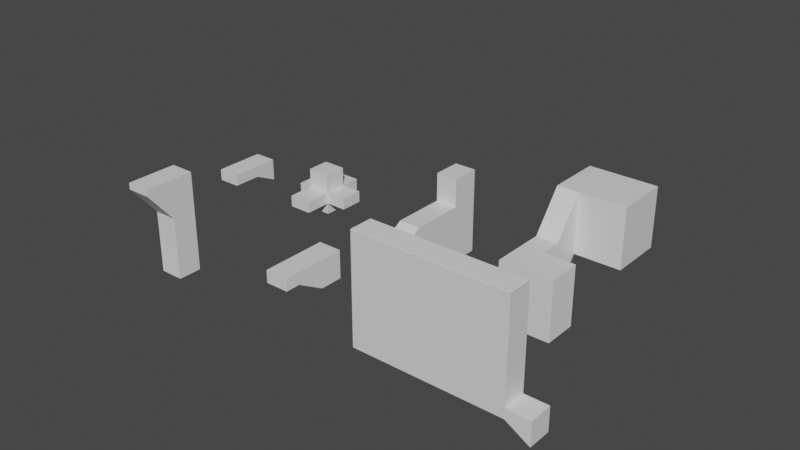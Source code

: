 # Source: 03_Extrude.blend  (saved by Blender 4.4.30; exported with 4.5.12 LTS)
import bpy
from mathutils import Matrix  # noqa: F401  (used for matrix-valued properties, if any)

bpy.ops.wm.read_factory_settings(use_empty=True)
scene = bpy.context.scene
scene.name = 'Scene'

# ---- collections
col_collection = bpy.data.collections.new('Collection'); scene.collection.children.link(col_collection)
col_collection_2 = bpy.data.collections.new('Collection 2'); scene.collection.children.link(col_collection_2)

# ---- materials (node trees are filled in below, after node groups)
mat_material = bpy.data.materials.new('Material')
mat_material.alpha_threshold = 0.0
mat_material.use_transparent_shadow = False
mat_material.roughness = 0.5
mat_material.line_color = (0.0, 0.0, 0.0, 1.0)

# ---- material node trees
mat_material.use_nodes = True; mat_material.node_tree.nodes.clear()
_N = mat_material.node_tree.nodes; _L = mat_material.node_tree.links
n0 = _N.new('ShaderNodeOutputMaterial'); n0.name = 'Material Output'; n0.location = (300, 300)
n1 = _N.new('ShaderNodeBsdfPrincipled'); n1.name = 'Principled BSDF'; n1.location = (10, 300)
n1.distribution = 'GGX'
n1.subsurface_method = 'BURLEY'
n1.inputs[3].default_value = 1.45
_L.new(n1.outputs[0], n0.inputs[0])
n0.is_active_output = True

# ---- world
world_world = bpy.data.worlds.new('World'); scene.world = world_world
world_world.color = (0.05088, 0.05088, 0.05088)
world_world.use_sun_shadow = False
world_world.sun_shadow_jitter_overblur = 0.0

# ---- meshes
me_cube = bpy.data.meshes.new('Cube')
me_cube.from_pydata([(1.0, 1.0, 1.0), (1.0, -1.0, 1.0), (-1.0, 1.0, 1.0), (-1.0, -1.0, 1.0), (1.0, 3.867, 1.0), (-1.0, 3.867, 1.0), (1.0, 3.867, 3.581), (-1.0, 3.867, 3.581), (1.0, 6.446, 3.581), (-1.0, 6.446, 3.581), (1.0, 6.446, -4.214), (-1.0, 6.446, -4.214), (1.0, 3.848, -4.214), (-1.0, 3.848, -4.214), (1.0, -2.69, -4.214), (-1.0, -2.69, -4.214), (1.0, -2.69, -1.192e-05), (-1.0, -2.69, -1.192e-05), (1.0, 0.5792, -4.214), (-1.0, 0.5792, -4.214), (9.334, 1.492, 1.221), (11.33, 1.492, 1.221), (9.334, 3.492, 1.221), (11.33, 3.492, 1.221), (9.334, 6.169, 4.706), (11.33, 6.169, 4.706), (9.334, 11.13, 4.706), (11.33, 11.13, 4.706), (15.59, 6.169, 4.706), (15.59, 11.13, 4.706), (9.334, 1.492, -4.299), (11.33, 1.492, -4.299), (9.334, 3.492, -4.299), (11.33, 3.492, -4.299), (9.334, 6.169, -0.8138), (11.33, 6.169, -0.8138), (9.334, 11.13, -0.8138), (11.33, 11.13, -0.8138), (15.59, 6.169, -0.8138), (15.59, 11.13, -0.8138), (9.334, -1.626, 1.221), (11.33, -1.626, 1.221), (9.334, -1.626, -4.299), (11.33, -1.626, -4.299), (14.21, 1.492, 1.221), (14.21, 1.492, -4.299), (14.21, -1.626, 1.221), (14.21, -1.626, -4.299), (-1.259, -12.21, 0.2433), (0.7414, -12.21, 0.2433), (-1.259, -10.21, 0.2433), (0.7414, -10.21, 0.2433), (-1.259, -12.21, 2.672), (0.7414, -12.21, 2.672), (-1.259, -10.21, 2.672), (0.7414, -10.21, 2.672), (-1.259, -14.58, 1.607), (0.7414, -14.58, 1.607), (-1.259, -14.58, 2.672), (0.7414, -14.58, 2.672), (-1.259, -15.85, 1.607), (0.7414, -15.85, 1.607), (-1.259, -15.85, 2.672), (0.7414, -15.85, 2.672), (-10.84, -1.356, -0.7567), (-10.84, -1.356, 1.243), (-10.84, 0.6442, -0.7567), (-10.84, 0.6442, 1.243), (-8.845, -1.356, -0.7567), (-8.845, -1.356, 1.243), (-8.845, 0.6442, -0.7567), (-8.845, 0.6442, 1.243), (-10.84, -1.356, 0.2433), (-10.84, 0.6442, 0.2433), (-8.845, 0.6442, 0.2433), (-8.845, -1.356, 0.2433), (-10.84, -3.723, 1.243), (-8.845, -3.723, 1.243), (-10.84, -3.723, 0.2433), (-8.845, -3.723, 0.2433), (-10.84, -1.356, 2.927), (-10.84, 0.6442, 2.927), (-8.845, -1.356, 2.927), (-8.845, 0.6442, 2.927), (-10.84, 2.383, 1.243), (-8.845, 2.383, 1.243), (-10.84, 2.383, 0.2433), (-8.845, 2.383, 0.2433), (-12.05, -1.356, 1.243), (-12.05, 0.6442, 1.243), (-12.05, -1.356, 0.2433), (-12.05, 0.6442, 0.2433), (-6.992, -1.356, 1.243), (-6.992, 0.6442, 1.243), (-6.992, 0.6442, 0.2433), (-6.992, -1.356, 0.2433), (-19.56, -1.356, 0.2245), (-19.56, -1.356, 1.243), (-19.56, 0.6442, -0.7567), (-19.56, 0.6442, 1.243), (-17.56, -1.356, 0.2245), (-17.56, -1.356, 1.243), (-17.56, 0.6442, -0.7567), (-17.56, 0.6442, 1.243), (-19.56, -3.897, 0.2245), (-19.56, -3.897, 1.243), (-17.56, -3.897, 0.2245), (-17.56, -3.897, 1.243), (20.52, -16.84, 0.4162), (20.52, -16.84, 1.243), (20.52, -14.84, 0.4162), (20.52, -14.84, 1.243), (22.52, -16.84, -0.7567), (22.52, -16.84, 1.243), (22.52, -14.84, -0.7567), (22.52, -14.84, 1.243), (7.998, -16.84, 0.4162), (7.998, -16.84, 1.243), (7.998, -14.84, 0.4162), (7.998, -14.84, 1.243), (20.52, -16.84, 9.451), (20.52, -14.84, 9.451), (7.998, -16.84, 9.451), (7.998, -14.84, 9.451), (-11.94, -16.97, -0.7567), (-11.94, -16.97, 1.243), (-11.94, -14.97, -0.7567), (-11.94, -14.97, 1.243), (-9.939, -16.97, -0.7567), (-9.939, -16.97, 1.243), (-9.939, -14.97, -0.7567), (-9.939, -14.97, 1.243), (-11.94, -16.97, 7.652), (-11.94, -14.97, 7.652), (-9.939, -16.97, 7.652), (-9.939, -14.97, 7.652), (-9.939, -14.97, 4.448), (-9.939, -16.97, 4.448), (-11.94, -16.97, 4.448), (-11.94, -14.97, 4.448), (-11.94, -19.18, 7.652), (-9.939, -19.18, 7.652), (-9.939, -19.18, 7.111), (-11.94, -19.18, 7.111)], [], [(0, 2, 3, 1), (2, 0, 4, 5), (5, 4, 6, 7), (7, 6, 8, 9), (9, 8, 10, 11), (11, 10, 12, 13), (19, 18, 14, 15), (15, 14, 16, 17), (1, 3, 17, 16), (13, 12, 18, 19), (0, 18, 12, 4), (6, 4, 8), (10, 8, 4, 12), (1, 18, 0), (14, 18, 1, 16), (7, 9, 11, 5), (5, 11, 13, 2), (2, 13, 19, 3), (15, 17, 3, 19), (20, 22, 23, 21), (22, 24, 25, 23), (24, 26, 27, 25), (27, 29, 28, 25), (30, 31, 33, 32), (32, 33, 35, 34), (34, 35, 37, 36), (37, 35, 38, 39), (25, 28, 38, 35), (30, 20, 40, 42), (23, 25, 35, 33), (29, 27, 37, 39), (21, 23, 33, 31), (26, 24, 34, 36), (24, 22, 32, 34), (28, 29, 39, 38), (22, 20, 30, 32), (27, 26, 36, 37), (40, 41, 43, 42), (31, 30, 42, 43), (20, 21, 41, 40), (31, 43, 47, 45), (44, 45, 47, 46), (43, 41, 46, 47), (41, 21, 44, 46), (21, 31, 45, 44), (48, 50, 51, 49), (52, 53, 55, 54), (51, 50, 54, 55), (53, 52, 58, 59), (49, 51, 55, 53), (50, 48, 52, 54), (57, 59, 63, 61), (48, 49, 57, 56), (49, 53, 59, 57), (52, 48, 56, 58), (60, 61, 63, 62), (56, 57, 61, 60), (58, 56, 60, 62), (59, 58, 62, 63), (72, 65, 88, 90), (73, 67, 84, 86), (71, 69, 92, 93), (65, 72, 78, 76), (66, 70, 68, 64), (69, 71, 83, 82), (68, 75, 72, 64), (70, 74, 75, 68), (66, 73, 74, 70), (64, 72, 73, 66), (79, 77, 76, 78), (75, 69, 77, 79), (69, 65, 76, 77), (72, 75, 79, 78), (83, 81, 80, 82), (67, 65, 80, 81), (65, 69, 82, 80), (71, 67, 81, 83), (86, 84, 85, 87), (74, 73, 86, 87), (67, 71, 85, 84), (71, 74, 87, 85), (90, 88, 89, 91), (73, 72, 90, 91), (65, 67, 89, 88), (67, 73, 91, 89), (94, 93, 92, 95), (75, 74, 94, 95), (69, 75, 95, 92), (74, 71, 93, 94), (96, 97, 99, 98), (98, 99, 103, 102), (102, 103, 101, 100), (97, 96, 104, 105), (98, 102, 100, 96), (103, 99, 97, 101), (106, 107, 105, 104), (96, 100, 106, 104), (101, 97, 105, 107), (100, 101, 107, 106), (111, 110, 118, 119), (110, 111, 115, 114), (114, 115, 113, 112), (112, 113, 109, 108), (110, 114, 112, 108), (115, 111, 109, 113), (116, 117, 119, 118), (108, 109, 117, 116), (117, 109, 120, 122), (110, 108, 116, 118), (120, 121, 123, 122), (119, 117, 122, 123), (111, 119, 123, 121), (109, 111, 121, 120), (124, 125, 127, 126), (126, 127, 131, 130), (130, 131, 129, 128), (128, 129, 125, 124), (126, 130, 128, 124), (137, 136, 135, 134), (135, 133, 132, 134), (139, 138, 132, 133), (137, 134, 141, 142), (136, 139, 133, 135), (131, 127, 139, 136), (125, 129, 137, 138), (127, 125, 138, 139), (129, 131, 136, 137), (143, 142, 141, 140), (134, 132, 140, 141), (132, 138, 143, 140), (138, 137, 142, 143)])
_uv = me_cube.uv_layers.new(name='UVMap')
_uv.uv.foreach_set('vector', [0.375, 0.0, 0.625, 0.0, 0.625, 0.25, 0.375, 0.25, 0.625, 0.0, 0.375, 0.0, 0.375, 0.0, 0.625, 0.0, 0.625, 0.0, 0.375, 0.0, 0.375, 0.0, 0.625, 0.0, 0.625, 0.0, 0.375, 0.0, 0.375, 0.0, 0.625, 0.0, 0.625, 0.0, 0.375, 0.0, 0.375, 0.0, 0.625, 0.0, 0.625, 0.0, 0.375, 0.0, 0.375, 0.0, 0.625, 0.0, 0.625, 0.0, 0.375, 0.0, 0.375, 0.0, 0.625, 0.0, 0.625, 0.0, 0.375, 0.0, 0.375, 0.0, 0.625, 0.0, 0.375, 0.25, 0.625, 0.25, 0.625, 0.0, 0.375, 0.0, 0.625, 0.0, 0.375, 0.0, 0.375, 0.0, 0.625, 0.0, 0.375, 0.0, 0.375, 0.0, 0.375, 0.0, 0.375, 0.0, 0.375, 0.0, 0.375, 0.0, 0.375, 0.0, 0.375, 0.0, 0.375, 0.0, 0.375, 0.0, 0.375, 0.0, 0.375, 0.25, 0.375, 0.0, 0.375, 0.0, 0.375, 0.0, 0.375, 0.0, 0.375, 0.25, 0.375, 0.0, 0.625, 0.0, 0.625, 0.0, 0.625, 0.0, 0.625, 0.0, 0.625, 0.0, 0.625, 0.0, 0.625, 0.0, 0.625, 0.0, 0.625, 0.0, 0.625, 0.0, 0.625, 0.0, 0.625, 0.25, 0.625, 0.0, 0.625, 0.0, 0.625, 0.25, 0.625, 0.0, 0.0, 0.0, 0.0, 1.0, 1.0, 1.0, 1.0, 0.0, 0.0, 1.0, 0.0, 1.0, 1.0, 1.0, 1.0, 1.0, 0.0, 1.0, 0.0, 1.0, 1.0, 1.0, 1.0, 1.0, 1.0, 1.0, 1.0, 1.0, 1.0, 1.0, 1.0, 1.0, 0.0, 0.0, 1.0, 0.0, 1.0, 1.0, 0.0, 1.0, 0.0, 1.0, 1.0, 1.0, 1.0, 1.0, 0.0, 1.0, 0.0, 1.0, 1.0, 1.0, 1.0, 1.0, 0.0, 1.0, 1.0, 1.0, 1.0, 1.0, 1.0, 1.0, 1.0, 1.0, 1.0, 1.0, 1.0, 1.0, 1.0, 1.0, 1.0, 1.0, 0.0, 0.0, 0.0, 0.0, 0.0, 0.0, 0.0, 0.0, 1.0, 1.0, 1.0, 1.0, 1.0, 1.0, 1.0, 1.0, 1.0, 1.0, 1.0, 1.0, 1.0, 1.0, 1.0, 1.0, 1.0, 0.0, 1.0, 1.0, 1.0, 1.0, 1.0, 0.0, 0.0, 1.0, 0.0, 1.0, 0.0, 1.0, 0.0, 1.0, 0.0, 1.0, 0.0, 1.0, 0.0, 1.0, 0.0, 1.0, 1.0, 1.0, 1.0, 1.0, 1.0, 1.0, 1.0, 1.0, 0.0, 1.0, 0.0, 0.0, 0.0, 0.0, 0.0, 1.0, 1.0, 1.0, 0.0, 1.0, 0.0, 1.0, 1.0, 1.0, 0.0, 0.0, 1.0, 0.0, 1.0, 0.0, 0.0, 0.0, 1.0, 0.0, 0.0, 0.0, 0.0, 0.0, 1.0, 0.0, 0.0, 0.0, 1.0, 0.0, 1.0, 0.0, 0.0, 0.0, 1.0, 0.0, 1.0, 0.0, 1.0, 0.0, 1.0, 0.0, 1.0, 0.0, 1.0, 0.0, 1.0, 0.0, 1.0, 0.0, 1.0, 0.0, 1.0, 0.0, 1.0, 0.0, 1.0, 0.0, 1.0, 0.0, 1.0, 0.0, 1.0, 0.0, 1.0, 0.0, 1.0, 0.0, 1.0, 0.0, 1.0, 0.0, 1.0, 0.0, 0.0, 0.0, 0.0, 1.0, 1.0, 1.0, 1.0, 0.0, 0.0, 0.0, 1.0, 0.0, 1.0, 1.0, 0.0, 1.0, 1.0, 1.0, 0.0, 1.0, 0.0, 1.0, 1.0, 1.0, 1.0, 0.0, 0.0, 0.0, 0.0, 0.0, 1.0, 0.0, 1.0, 0.0, 1.0, 1.0, 1.0, 1.0, 1.0, 0.0, 0.0, 1.0, 0.0, 0.0, 0.0, 0.0, 0.0, 1.0, 1.0, 0.0, 1.0, 0.0, 1.0, 0.0, 1.0, 0.0, 0.0, 0.0, 1.0, 0.0, 1.0, 0.0, 0.0, 0.0, 1.0, 0.0, 1.0, 0.0, 1.0, 0.0, 1.0, 0.0, 0.0, 0.0, 0.0, 0.0, 0.0, 0.0, 0.0, 0.0, 0.0, 0.0, 1.0, 0.0, 1.0, 0.0, 0.0, 0.0, 0.0, 0.0, 1.0, 0.0, 1.0, 0.0, 0.0, 0.0, 0.0, 0.0, 0.0, 0.0, 0.0, 0.0, 0.0, 0.0, 1.0, 0.0, 0.0, 0.0, 0.0, 0.0, 1.0, 0.0, 0.5, 0.0, 0.625, 0.0, 0.625, 0.0, 0.5, 0.0, 0.5, 0.25, 0.625, 0.25, 0.625, 0.25, 0.5, 0.25, 0.625, 0.5, 0.625, 0.75, 0.625, 0.75, 0.625, 0.5, 0.625, 0.0, 0.5, 0.0, 0.5, 0.0, 0.625, 0.0, 0.125, 0.5, 0.375, 0.5, 0.375, 0.75, 0.125, 0.75, 0.625, 0.75, 0.625, 0.5, 0.625, 0.5, 0.625, 0.75, 0.375, 0.75, 0.5, 0.75, 0.5, 1.0, 0.375, 1.0, 0.375, 0.5, 0.5, 0.5, 0.5, 0.75, 0.375, 0.75, 0.375, 0.25, 0.5, 0.25, 0.5, 0.5, 0.375, 0.5, 0.375, 0.0, 0.5, 0.0, 0.5, 0.25, 0.375, 0.25, 0.5, 0.75, 0.625, 0.75, 0.625, 1.0, 0.5, 1.0, 0.5, 0.75, 0.625, 0.75, 0.625, 0.75, 0.5, 0.75, 0.625, 0.75, 0.875, 0.75, 0.875, 0.75, 0.625, 0.75, 0.5, 1.0, 0.5, 0.75, 0.5, 0.75, 0.5, 1.0, 0.625, 0.5, 0.875, 0.5, 0.875, 0.75, 0.625, 0.75, 0.625, 0.25, 0.625, 0.0, 0.625, 0.0, 0.625, 0.25, 0.875, 0.75, 0.625, 0.75, 0.625, 0.75, 0.875, 0.75, 0.625, 0.5, 0.625, 0.25, 0.625, 0.25, 0.625, 0.5, 0.5, 0.25, 0.625, 0.25, 0.625, 0.5, 0.5, 0.5, 0.5, 0.5, 0.5, 0.25, 0.5, 0.25, 0.5, 0.5, 0.625, 0.25, 0.625, 0.5, 0.625, 0.5, 0.625, 0.25, 0.625, 0.5, 0.5, 0.5, 0.5, 0.5, 0.625, 0.5, 0.5, 0.0, 0.625, 0.0, 0.625, 0.25, 0.5, 0.25, 0.5, 0.25, 0.5, 0.0, 0.5, 0.0, 0.5, 0.25, 0.625, 0.0, 0.625, 0.25, 0.625, 0.25, 0.625, 0.0, 0.625, 0.25, 0.5, 0.25, 0.5, 0.25, 0.625, 0.25, 0.5, 0.5, 0.625, 0.5, 0.625, 0.75, 0.5, 0.75, 0.5, 0.75, 0.5, 0.5, 0.5, 0.5, 0.5, 0.75, 0.625, 0.75, 0.5, 0.75, 0.5, 0.75, 0.625, 0.75, 0.5, 0.5, 0.625, 0.5, 0.625, 0.5, 0.5, 0.5, 0.375, 0.0, 0.625, 0.0, 0.625, 0.25, 0.375, 0.25, 0.375, 0.25, 0.625, 0.25, 0.625, 0.5, 0.375, 0.5, 0.375, 0.5, 0.625, 0.5, 0.625, 0.75, 0.375, 0.75, 0.625, 0.0, 0.375, 0.0, 0.375, 0.0, 0.625, 0.0, 0.125, 0.5, 0.375, 0.5, 0.375, 0.75, 0.125, 0.75, 0.625, 0.5, 0.875, 0.5, 0.875, 0.75, 0.625, 0.75, 0.375, 0.75, 0.625, 0.75, 0.625, 1.0, 0.375, 1.0, 0.125, 0.75, 0.375, 0.75, 0.375, 0.75, 0.125, 0.75, 0.625, 0.75, 0.875, 0.75, 0.875, 0.75, 0.625, 0.75, 0.375, 0.75, 0.625, 0.75, 0.625, 0.75, 0.375, 0.75, 0.625, 0.25, 0.375, 0.25, 0.375, 0.25, 0.625, 0.25, 0.375, 0.25, 0.625, 0.25, 0.625, 0.5, 0.375, 0.5, 0.375, 0.5, 0.625, 0.5, 0.625, 0.75, 0.375, 0.75, 0.375, 0.75, 0.625, 0.75, 0.625, 1.0, 0.375, 1.0, 0.125, 0.5, 0.375, 0.5, 0.375, 0.75, 0.125, 0.75, 0.625, 0.5, 0.875, 0.5, 0.875, 0.75, 0.625, 0.75, 0.375, 0.0, 0.625, 0.0, 0.625, 0.25, 0.375, 0.25, 0.375, 1.0, 0.625, 1.0, 0.625, 1.0, 0.375, 1.0, 0.625, 1.0, 0.625, 1.0, 0.625, 1.0, 0.625, 1.0, 0.125, 0.5, 0.125, 0.75, 0.125, 0.75, 0.125, 0.5, 0.875, 0.75, 0.875, 0.5, 0.875, 0.5, 0.875, 0.75, 0.625, 0.25, 0.625, 0.0, 0.625, 0.0, 0.625, 0.25, 0.625, 0.25, 0.625, 0.25, 0.625, 0.25, 0.625, 0.25, 0.875, 0.75, 0.875, 0.5, 0.875, 0.5, 0.875, 0.75, 0.375, 0.0, 0.625, 0.0, 0.625, 0.25, 0.375, 0.25, 0.375, 0.25, 0.625, 0.25, 0.625, 0.5, 0.375, 0.5, 0.375, 0.5, 0.625, 0.5, 0.625, 0.75, 0.375, 0.75, 0.375, 0.75, 0.625, 0.75, 0.625, 1.0, 0.375, 1.0, 0.125, 0.5, 0.375, 0.5, 0.375, 0.75, 0.125, 0.75, 0.625, 0.75, 0.625, 0.5, 0.625, 0.5, 0.625, 0.75, 0.625, 0.5, 0.875, 0.5, 0.875, 0.75, 0.625, 0.75, 0.625, 0.25, 0.625, 0.0, 0.625, 0.0, 0.625, 0.25, 0.625, 0.75, 0.625, 0.75, 0.625, 0.75, 0.625, 0.75, 0.625, 0.5, 0.625, 0.25, 0.625, 0.25, 0.625, 0.5, 0.625, 0.5, 0.625, 0.25, 0.625, 0.25, 0.625, 0.5, 0.625, 1.0, 0.625, 0.75, 0.625, 0.75, 0.625, 1.0, 0.625, 0.25, 0.625, 0.0, 0.625, 0.0, 0.625, 0.25, 0.625, 0.75, 0.625, 0.5, 0.625, 0.5, 0.625, 0.75, 0.625, 1.0, 0.625, 0.75, 0.625, 0.75, 0.625, 1.0, 0.625, 0.75, 0.875, 0.75, 0.875, 0.75, 0.625, 0.75, 0.625, 0.0, 0.625, 0.0, 0.625, 0.0, 0.625, 0.0, 0.625, 1.0, 0.625, 0.75, 0.625, 0.75, 0.625, 1.0])
me_cube.materials.append(mat_material)
me_cube.use_remesh_preserve_volume = False
me_cube.use_remesh_preserve_attributes = False
me_cube.use_mirror_vertex_groups = False
me_cube.update()
me_cubo = bpy.data.meshes.new('Cubo')
me_cubo.from_pydata([(-1.0, -1.0, -1.0), (-1.0, -1.0, 1.0), (-1.0, 1.0, -1.0), (-1.0, 1.0, 1.0), (1.0, -1.0, -1.0), (1.0, -1.0, 1.0), (1.0, 1.0, -1.0), (1.0, 1.0, 1.0), (-1.0, -3.414, 0.1335), (-1.0, -3.414, 1.0), (1.0, -3.414, 1.0), (1.0, -3.414, 0.1335), (-1.0, -3.414, 1.0), (1.0, -3.414, 1.0), (-1.0, -4.703, 0.1335), (-1.0, -4.703, 1.0), (1.0, -4.703, 1.0), (1.0, -4.703, 0.1335)], [], [(0, 1, 3, 2), (2, 3, 7, 6), (6, 7, 5, 4), (4, 5, 10, 11), (2, 6, 4, 0), (7, 3, 1, 5), (8, 11, 17, 14), (1, 0, 8, 9), (0, 4, 11, 8), (5, 1, 9, 10), (10, 9, 12, 13), (17, 16, 15, 14), (9, 8, 14, 15), (10, 9, 15, 16), (11, 10, 16, 17)])
_uv = me_cubo.uv_layers.new(name='Mapa UV')
_uv.uv.foreach_set('vector', [0.375, 0.0, 0.625, 0.0, 0.625, 0.25, 0.375, 0.25, 0.375, 0.25, 0.625, 0.25, 0.625, 0.5, 0.375, 0.5, 0.375, 0.5, 0.625, 0.5, 0.625, 0.75, 0.375, 0.75, 0.375, 0.75, 0.625, 0.75, 0.625, 0.75, 0.375, 0.75, 0.125, 0.5, 0.375, 0.5, 0.375, 0.75, 0.125, 0.75, 0.625, 0.5, 0.875, 0.5, 0.875, 0.75, 0.625, 0.75, 0.125, 0.75, 0.375, 0.75, 0.375, 0.75, 0.125, 0.75, 0.625, 0.0, 0.375, 0.0, 0.375, 0.0, 0.625, 0.0, 0.125, 0.75, 0.375, 0.75, 0.375, 0.75, 0.125, 0.75, 0.625, 0.75, 0.875, 0.75, 0.875, 0.75, 0.625, 0.75, 0.625, 0.75, 0.625, 1.0, 0.625, 1.0, 0.625, 0.75, 0.375, 0.75, 0.625, 0.75, 0.625, 1.0, 0.375, 1.0, 0.625, 0.0, 0.375, 0.0, 0.375, 0.0, 0.625, 0.0, 0.625, 0.75, 0.875, 0.75, 0.875, 0.75, 0.625, 0.75, 0.375, 0.75, 0.625, 0.75, 0.625, 0.75, 0.375, 0.75])
me_cubo.update()
me_cubo_001 = bpy.data.meshes.new('Cubo.001')
me_cubo_001.from_pydata([(-1.0, -1.0, -1.0), (-1.0, -1.0, 1.0), (-1.0, 1.0, -1.0), (-1.0, 1.0, 1.0), (1.0, -1.0, -1.0), (1.0, -1.0, 1.0), (1.0, 1.0, -1.0), (1.0, 1.0, 1.0), (1.777, 1.0, 1.0), (1.777, 1.0, -1.0), (1.777, -1.0, -1.0), (1.777, -1.0, 1.0), (-1.0, -1.0, -0.8213), (-1.0, 1.0, -0.8213), (1.0, 1.0, -0.8213), (1.0, -1.0, -0.8213), (1.777, 1.0, -0.8213), (1.777, -1.0, -0.8213), (2.219, 1.0, -0.8213), (2.219, 1.0, -1.258), (2.219, -1.0, -1.258), (2.219, -1.0, -0.8213)], [], [(12, 1, 3, 13), (13, 3, 7, 14), (7, 5, 11, 8), (15, 5, 1, 12), (2, 6, 4, 0), (7, 3, 1, 5), (16, 8, 11, 17), (14, 7, 8, 16), (15, 4, 10, 17), (4, 6, 9, 10), (5, 15, 17, 11), (6, 14, 16, 9), (9, 16, 18, 19), (4, 15, 12, 0), (2, 13, 14, 6), (0, 12, 13, 2), (19, 18, 21, 20), (16, 17, 21, 18), (17, 10, 20, 21), (10, 9, 19, 20)])
_uv = me_cubo_001.uv_layers.new(name='Mapa UV')
_uv.uv.foreach_set('vector', [0.3973, 0.0, 0.625, 0.0, 0.625, 0.25, 0.3973, 0.25, 0.3973, 0.25, 0.625, 0.25, 0.625, 0.5, 0.3973, 0.5, 0.625, 0.5, 0.625, 0.75, 0.625, 0.75, 0.625, 0.5, 0.3973, 0.75, 0.625, 0.75, 0.625, 1.0, 0.3973, 1.0, 0.125, 0.5, 0.375, 0.5, 0.375, 0.75, 0.125, 0.75, 0.625, 0.5, 0.875, 0.5, 0.875, 0.75, 0.625, 0.75, 0.3973, 0.5, 0.625, 0.5, 0.625, 0.75, 0.3973, 0.75, 0.3973, 0.5, 0.625, 0.5, 0.625, 0.5, 0.3973, 0.5, 0.3973, 0.75, 0.375, 0.75, 0.375, 0.75, 0.3973, 0.75, 0.375, 0.75, 0.375, 0.5, 0.375, 0.5, 0.375, 0.75, 0.625, 0.75, 0.3973, 0.75, 0.3973, 0.75, 0.625, 0.75, 0.375, 0.5, 0.3973, 0.5, 0.3973, 0.5, 0.375, 0.5, 0.375, 0.5, 0.3973, 0.5, 0.3973, 0.5, 0.375, 0.5, 0.375, 0.75, 0.3973, 0.75, 0.3973, 1.0, 0.375, 1.0, 0.375, 0.25, 0.3973, 0.25, 0.3973, 0.5, 0.375, 0.5, 0.375, 0.0, 0.3973, 0.0, 0.3973, 0.25, 0.375, 0.25, 0.375, 0.5, 0.3973, 0.5, 0.3973, 0.75, 0.375, 0.75, 0.3973, 0.5, 0.3973, 0.75, 0.3973, 0.75, 0.3973, 0.5, 0.3973, 0.75, 0.375, 0.75, 0.375, 0.75, 0.3973, 0.75, 0.375, 0.75, 0.375, 0.5, 0.375, 0.5, 0.375, 0.75])
me_cubo_001.update()
me_cubo_002 = bpy.data.meshes.new('Cubo.002')
me_cubo_002.from_pydata([(-1.0, -1.0, 0.005004), (-1.0, -1.0, 1.0), (-1.0, 1.0, -1.0), (-1.0, 1.0, 1.0), (1.0, -1.0, 0.005004), (1.0, -1.0, 1.0), (1.0, 1.0, -1.0), (1.0, 1.0, 1.0), (-1.0, -3.559, 0.005004), (-1.0, -3.559, 1.0), (1.0, -3.559, 1.0), (1.0, -3.559, 0.005004)], [], [(0, 1, 3, 2), (2, 3, 7, 6), (6, 7, 5, 4), (1, 0, 8, 9), (2, 6, 4, 0), (7, 3, 1, 5), (11, 10, 9, 8), (0, 4, 11, 8), (5, 1, 9, 10), (4, 5, 10, 11)])
_uv = me_cubo_002.uv_layers.new(name='Mapa UV')
_uv.uv.foreach_set('vector', [0.375, 0.0, 0.625, 0.0, 0.625, 0.25, 0.375, 0.25, 0.375, 0.25, 0.625, 0.25, 0.625, 0.5, 0.375, 0.5, 0.375, 0.5, 0.625, 0.5, 0.625, 0.75, 0.375, 0.75, 0.625, 0.0, 0.375, 0.0, 0.375, 0.0, 0.625, 0.0, 0.125, 0.5, 0.375, 0.5, 0.375, 0.75, 0.125, 0.75, 0.625, 0.5, 0.875, 0.5, 0.875, 0.75, 0.625, 0.75, 0.375, 0.75, 0.625, 0.75, 0.625, 1.0, 0.375, 1.0, 0.125, 0.75, 0.375, 0.75, 0.375, 0.75, 0.125, 0.75, 0.625, 0.75, 0.875, 0.75, 0.875, 0.75, 0.625, 0.75, 0.375, 0.75, 0.625, 0.75, 0.625, 0.75, 0.375, 0.75])
me_cubo_002.update()
me_cubo_003 = bpy.data.meshes.new('Cubo.003')
me_cubo_003.from_pydata([(-1.0, -1.014, -1.0), (-1.0, -1.0, 1.0), (-1.0, 1.0, -1.0), (-1.0, 1.0, 1.0), (1.0, -1.014, -1.0), (1.0, -1.0, 1.0), (1.0, 1.0, -1.0), (1.0, 1.0, 1.0), (-1.0, -1.014, 0.3435), (-1.0, 1.0, 0.3435), (1.0, 1.0, 0.3435), (1.0, -1.014, 0.3435), (1.0, -1.014, 0.3435), (1.0, -1.014, -1.0), (-1.0, -1.014, -1.0), (-1.0, -1.014, 0.3435), (1.0, -6.111, 0.08486), (1.0, -6.119, -1.0), (-1.0, -6.119, -1.0), (-1.0, -6.111, 0.08486), (-1.0, -4.814, 0.3435), (1.0, -4.814, 0.3435), (1.0, -4.814, -1.0), (-1.0, -4.814, -1.0)], [], [(8, 1, 3, 9), (9, 3, 7, 10), (10, 7, 5, 11), (11, 5, 1, 8), (2, 6, 4, 0), (7, 3, 1, 5), (4, 11, 12, 13), (6, 10, 11, 4), (2, 9, 10, 6), (0, 8, 9, 2), (21, 20, 19, 16), (11, 8, 15, 12), (8, 0, 14, 15), (0, 4, 13, 14), (17, 16, 19, 18), (23, 22, 17, 18), (20, 23, 18, 19), (22, 21, 16, 17), (13, 12, 21, 22), (15, 14, 23, 20), (14, 13, 22, 23), (12, 15, 20, 21)])
_uv = me_cubo_003.uv_layers.new(name='Mapa UV')
_uv.uv.foreach_set('vector', [0.5429, 0.0, 0.625, 0.0, 0.625, 0.25, 0.5429, 0.25, 0.5429, 0.25, 0.625, 0.25, 0.625, 0.5, 0.5429, 0.5, 0.5429, 0.5, 0.625, 0.5, 0.625, 0.75, 0.5429, 0.75, 0.5429, 0.75, 0.625, 0.75, 0.625, 1.0, 0.5429, 1.0, 0.125, 0.5, 0.375, 0.5, 0.375, 0.75, 0.125, 0.75, 0.625, 0.5, 0.875, 0.5, 0.875, 0.75, 0.625, 0.75, 0.375, 0.75, 0.5429, 0.75, 0.5429, 0.75, 0.375, 0.75, 0.375, 0.5, 0.5429, 0.5, 0.5429, 0.75, 0.375, 0.75, 0.375, 0.25, 0.5429, 0.25, 0.5429, 0.5, 0.375, 0.5, 0.375, 0.0, 0.5429, 0.0, 0.5429, 0.25, 0.375, 0.25, 0.5429, 0.75, 0.5429, 1.0, 0.5429, 1.0, 0.5429, 0.75, 0.5429, 0.75, 0.5429, 1.0, 0.5429, 1.0, 0.5429, 0.75, 0.5429, 0.0, 0.375, 0.0, 0.375, 0.0, 0.5429, 0.0, 0.125, 0.75, 0.375, 0.75, 0.375, 0.75, 0.125, 0.75, 0.375, 0.75, 0.5429, 0.75, 0.5429, 1.0, 0.375, 1.0, 0.125, 0.75, 0.375, 0.75, 0.375, 0.75, 0.125, 0.75, 0.5429, 0.0, 0.375, 0.0, 0.375, 0.0, 0.5429, 0.0, 0.375, 0.75, 0.5429, 0.75, 0.5429, 0.75, 0.375, 0.75, 0.375, 0.75, 0.5429, 0.75, 0.5429, 0.75, 0.375, 0.75, 0.5429, 0.0, 0.375, 0.0, 0.375, 0.0, 0.5429, 0.0, 0.125, 0.75, 0.375, 0.75, 0.375, 0.75, 0.125, 0.75, 0.5429, 0.75, 0.5429, 1.0, 0.5429, 1.0, 0.5429, 0.75])
me_cubo_003.update()
me_cubo_004 = bpy.data.meshes.new('Cubo.004')
me_cubo_004.from_pydata([(-1.0, -1.0, -1.0), (-1.0, -1.0, 1.0), (-1.0, 1.0, -1.0), (-1.0, 1.0, 1.0), (1.0, -1.0, -1.0), (1.0, -1.0, 1.0), (1.0, 1.0, -1.0), (1.0, 1.0, 1.0), (-1.0, -1.0, -0.447), (-1.0, 1.0, -0.447), (1.0, 1.0, -0.447), (1.0, -1.0, -0.447), (-1.0, -1.0, 0.08252), (-1.0, 1.0, 0.08252), (1.0, 1.0, 0.08252), (1.0, -1.0, 0.08252), (1.0, -3.374, 0.08252), (1.0, -3.374, -0.447), (-1.0, -3.374, -0.447), (-1.0, -3.374, 0.08252), (-1.0, 2.751, 0.08252), (-1.0, 2.751, -0.447), (1.0, 2.751, 0.08252), (1.0, 2.751, -0.447), (2.861, 1.0, 0.08252), (2.861, 1.0, -0.447), (2.861, -1.0, 0.08252), (2.861, -1.0, -0.447), (-2.22, 1.0, 0.08252), (-2.22, 1.0, -0.447), (-2.22, -1.0, -0.447), (-2.22, -1.0, 0.08252)], [], [(12, 1, 3, 13), (13, 3, 7, 14), (14, 7, 5, 15), (15, 5, 1, 12), (2, 6, 4, 0), (7, 3, 1, 5), (4, 11, 8, 0), (6, 10, 11, 4), (2, 9, 10, 6), (0, 8, 9, 2), (15, 12, 19, 16), (10, 14, 24, 25), (9, 13, 20, 21), (13, 9, 29, 28), (17, 16, 19, 18), (12, 8, 18, 19), (8, 11, 17, 18), (11, 15, 16, 17), (21, 20, 22, 23), (10, 9, 21, 23), (14, 10, 23, 22), (13, 14, 22, 20), (25, 24, 26, 27), (14, 15, 26, 24), (11, 10, 25, 27), (15, 11, 27, 26), (30, 31, 28, 29), (8, 12, 31, 30), (12, 13, 28, 31), (9, 8, 30, 29)])
_uv = me_cubo_004.uv_layers.new(name='Mapa UV')
_uv.uv.foreach_set('vector', [0.5103, 0.0, 0.625, 0.0, 0.625, 0.25, 0.5103, 0.25, 0.5103, 0.25, 0.625, 0.25, 0.625, 0.5, 0.5103, 0.5, 0.5103, 0.5, 0.625, 0.5, 0.625, 0.75, 0.5103, 0.75, 0.5103, 0.75, 0.625, 0.75, 0.625, 1.0, 0.5103, 1.0, 0.125, 0.5, 0.375, 0.5, 0.375, 0.75, 0.125, 0.75, 0.625, 0.5, 0.875, 0.5, 0.875, 0.75, 0.625, 0.75, 0.375, 0.75, 0.4441, 0.75, 0.4441, 1.0, 0.375, 1.0, 0.375, 0.5, 0.4441, 0.5, 0.4441, 0.75, 0.375, 0.75, 0.375, 0.25, 0.4441, 0.25, 0.4441, 0.5, 0.375, 0.5, 0.375, 0.0, 0.4441, 0.0, 0.4441, 0.25, 0.375, 0.25, 0.5103, 0.75, 0.5103, 1.0, 0.5103, 1.0, 0.5103, 0.75, 0.4441, 0.5, 0.5103, 0.5, 0.5103, 0.5, 0.4441, 0.5, 0.4441, 0.25, 0.5103, 0.25, 0.5103, 0.25, 0.4441, 0.25, 0.5103, 0.25, 0.4441, 0.25, 0.4441, 0.25, 0.5103, 0.25, 0.4441, 0.75, 0.5103, 0.75, 0.5103, 1.0, 0.4441, 1.0, 0.5103, 0.0, 0.4441, 0.0, 0.4441, 0.0, 0.5103, 0.0, 0.4441, 1.0, 0.4441, 0.75, 0.4441, 0.75, 0.4441, 1.0, 0.4441, 0.75, 0.5103, 0.75, 0.5103, 0.75, 0.4441, 0.75, 0.4441, 0.25, 0.5103, 0.25, 0.5103, 0.5, 0.4441, 0.5, 0.4441, 0.5, 0.4441, 0.25, 0.4441, 0.25, 0.4441, 0.5, 0.5103, 0.5, 0.4441, 0.5, 0.4441, 0.5, 0.5103, 0.5, 0.5103, 0.25, 0.5103, 0.5, 0.5103, 0.5, 0.5103, 0.25, 0.4441, 0.5, 0.5103, 0.5, 0.5103, 0.75, 0.4441, 0.75, 0.5103, 0.5, 0.5103, 0.75, 0.5103, 0.75, 0.5103, 0.5, 0.4441, 0.75, 0.4441, 0.5, 0.4441, 0.5, 0.4441, 0.75, 0.5103, 0.75, 0.4441, 0.75, 0.4441, 0.75, 0.5103, 0.75, 0.4441, 0.0, 0.5103, 0.0, 0.5103, 0.25, 0.4441, 0.25, 0.4441, 0.0, 0.5103, 0.0, 0.5103, 0.0, 0.4441, 0.0, 0.5103, 0.0, 0.5103, 0.25, 0.5103, 0.25, 0.5103, 0.0, 0.4441, 0.25, 0.4441, 0.0, 0.4441, 0.0, 0.4441, 0.25])
me_cubo_004.update()
me_cubo_005 = bpy.data.meshes.new('Cubo.005')
me_cubo_005.from_pydata([(-1.0, -1.0, -1.0), (-1.0, -1.0, 1.0), (-1.0, 1.0, -1.0), (-1.0, 1.0, 1.0), (1.0, -1.0, -1.0), (1.0, -1.0, 1.0), (1.0, 1.0, -1.0), (1.0, 1.0, 1.0), (-0.2073, 1.0, -1.0), (-0.2073, 1.0, 1.0), (-0.2073, -1.0, -1.0), (-0.2073, -1.0, 1.0), (-1.0, 3.993, 2.265), (-1.0, 3.993, 0.27), (-0.2073, 3.993, 0.27), (-0.2073, 3.993, 2.265), (-1.0, 2.284, 1.0), (-1.0, 2.284, -1.0), (-0.2073, 2.284, -1.0), (-0.2073, 2.284, 1.0), (-1.0, 7.178, 2.265), (-1.0, 7.178, 0.27), (-0.2073, 7.178, 0.27), (-0.2073, 7.178, 2.265), (1.551, 3.993, 2.265), (1.551, 3.993, 0.27), (1.551, 7.178, 2.265), (1.551, 7.178, 0.27)], [], [(0, 1, 3, 2), (8, 9, 7, 6), (6, 7, 5, 4), (10, 11, 1, 0), (8, 6, 4, 10), (9, 3, 1, 11), (7, 9, 11, 5), (2, 8, 10, 0), (4, 5, 11, 10), (17, 16, 12, 13), (14, 13, 21, 22), (19, 18, 14, 15), (18, 17, 13, 14), (16, 19, 15, 12), (3, 9, 19, 16), (8, 2, 17, 18), (9, 8, 18, 19), (2, 3, 16, 17), (21, 20, 23, 22), (12, 15, 23, 20), (13, 12, 20, 21), (22, 23, 26, 27), (24, 25, 27, 26), (23, 15, 24, 26), (15, 14, 25, 24), (14, 22, 27, 25)])
_uv = me_cubo_005.uv_layers.new(name='Mapa UV')
_uv.uv.foreach_set('vector', [0.375, 0.0, 0.625, 0.0, 0.625, 0.25, 0.375, 0.25, 0.375, 0.3491, 0.625, 0.3491, 0.625, 0.5, 0.375, 0.5, 0.375, 0.5, 0.625, 0.5, 0.625, 0.75, 0.375, 0.75, 0.375, 0.9009, 0.625, 0.9009, 0.625, 1.0, 0.375, 1.0, 0.2241, 0.5, 0.375, 0.5, 0.375, 0.75, 0.2241, 0.75, 0.7759, 0.5, 0.875, 0.5, 0.875, 0.75, 0.7759, 0.75, 0.625, 0.5, 0.7759, 0.5, 0.7759, 0.75, 0.625, 0.75, 0.125, 0.5, 0.2241, 0.5, 0.2241, 0.75, 0.125, 0.75, 0.375, 0.75, 0.625, 0.75, 0.625, 0.9009, 0.375, 0.9009, 0.375, 0.25, 0.625, 0.25, 0.625, 0.25, 0.375, 0.25, 0.2241, 0.5, 0.125, 0.5, 0.125, 0.5, 0.2241, 0.5, 0.625, 0.3491, 0.375, 0.3491, 0.375, 0.3491, 0.625, 0.3491, 0.2241, 0.5, 0.125, 0.5, 0.125, 0.5, 0.2241, 0.5, 0.875, 0.5, 0.7759, 0.5, 0.7759, 0.5, 0.875, 0.5, 0.875, 0.5, 0.7759, 0.5, 0.7759, 0.5, 0.875, 0.5, 0.2241, 0.5, 0.125, 0.5, 0.125, 0.5, 0.2241, 0.5, 0.625, 0.3491, 0.375, 0.3491, 0.375, 0.3491, 0.625, 0.3491, 0.375, 0.25, 0.625, 0.25, 0.625, 0.25, 0.375, 0.25, 0.375, 0.25, 0.625, 0.25, 0.625, 0.3491, 0.375, 0.3491, 0.875, 0.5, 0.7759, 0.5, 0.7759, 0.5, 0.875, 0.5, 0.375, 0.25, 0.625, 0.25, 0.625, 0.25, 0.375, 0.25, 0.375, 0.3491, 0.625, 0.3491, 0.625, 0.3491, 0.375, 0.3491, 0.625, 0.3491, 0.375, 0.3491, 0.375, 0.3491, 0.625, 0.3491, 0.7759, 0.5, 0.7759, 0.5, 0.7759, 0.5, 0.7759, 0.5, 0.625, 0.3491, 0.375, 0.3491, 0.375, 0.3491, 0.625, 0.3491, 0.2241, 0.5, 0.2241, 0.5, 0.2241, 0.5, 0.2241, 0.5])
me_cubo_005.update()
me_cubo_006 = bpy.data.meshes.new('Cubo.006')
me_cubo_006.from_pydata([(-1.0, -1.0, -1.0), (-1.0, -1.0, 1.0), (-1.0, 1.0, -1.0), (-1.0, 1.0, 1.0), (1.0, -1.0, -1.0), (1.0, -1.0, 1.0), (1.0, 1.0, -1.0), (1.0, 1.0, 1.0), (-1.0, 0.04939, 30.49), (-1.0, 1.0, 30.49), (1.0, 1.0, 30.49), (1.0, 0.04939, 30.49), (1.0, 1.0, 11.06), (1.0, 0.05536, 11.06), (-1.0, 0.05536, 11.06), (-1.0, 1.0, 11.06)], [], [(0, 1, 3, 2), (2, 3, 7, 6), (6, 7, 5, 4), (4, 5, 1, 0), (2, 6, 4, 0), (13, 12, 10, 11), (10, 9, 8, 11), (15, 14, 8, 9), (14, 13, 11, 8), (12, 15, 9, 10), (7, 3, 15, 12), (1, 5, 13, 14), (3, 1, 14, 15), (5, 7, 12, 13)])
_uv = me_cubo_006.uv_layers.new(name='Mapa UV')
_uv.uv.foreach_set('vector', [0.375, 0.0, 0.625, 0.0, 0.625, 0.25, 0.375, 0.25, 0.375, 0.25, 0.625, 0.25, 0.625, 0.5, 0.375, 0.5, 0.375, 0.5, 0.625, 0.5, 0.625, 0.75, 0.375, 0.75, 0.375, 0.75, 0.625, 0.75, 0.625, 1.0, 0.375, 1.0, 0.125, 0.5, 0.375, 0.5, 0.375, 0.75, 0.125, 0.75, 0.625, 0.75, 0.625, 0.5, 0.625, 0.5, 0.625, 0.75, 0.625, 0.5, 0.875, 0.5, 0.875, 0.75, 0.625, 0.75, 0.625, 0.25, 0.625, 0.0, 0.625, 0.0, 0.625, 0.25, 0.625, 1.0, 0.625, 0.75, 0.625, 0.75, 0.625, 1.0, 0.625, 0.5, 0.625, 0.25, 0.625, 0.25, 0.625, 0.5, 0.625, 0.5, 0.625, 0.25, 0.625, 0.25, 0.625, 0.5, 0.625, 1.0, 0.625, 0.75, 0.625, 0.75, 0.625, 1.0, 0.625, 0.25, 0.625, 0.0, 0.625, 0.0, 0.625, 0.25, 0.625, 0.75, 0.625, 0.5, 0.625, 0.5, 0.625, 0.75])
me_cubo_006.update()

# ---- objects
ob_cube = bpy.data.objects.new('Cube', me_cube)
ob_cubo = bpy.data.objects.new('Cubo', me_cubo)
ob_cubo_001 = bpy.data.objects.new('Cubo.001', me_cubo_001)
ob_cubo_002 = bpy.data.objects.new('Cubo.002', me_cubo_002)
ob_cubo_003 = bpy.data.objects.new('Cubo.003', me_cubo_003)
ob_cubo_004 = bpy.data.objects.new('Cubo.004', me_cubo_004)
ob_cubo_005 = bpy.data.objects.new('Cubo.005', me_cubo_005)
ob_cubo_006 = bpy.data.objects.new('Cubo.006', me_cubo_006)

# ---- transforms, parenting, visibility, modifiers, constraints
ob_cube.location = (0.0, 0.0, 0.0)
ob_cube.lock_rotations_4d = False
ob_cube.empty_display_type = 'ARROWS'
ob_cube.display_type = 'WIRE'
ob_cube.show_wire = True
ob_cube.lineart.crease_threshold = 0.0
ob_cubo.location = (-0.2586, -11.2, 1.459)
ob_cubo.scale = (1.01, 0.9867, 1.206)
ob_cubo_001.location = (12.49, -15.84, 4.971)
ob_cubo_001.scale = (4.499, 0.9734, 4.499)
ob_cubo_002.location = (-18.55, -0.3558, 0.2433)
ob_cubo_002.scale = (0.9885, 0.9885, 0.9885)
ob_cubo_003.location = (0.001893, 5.164, -0.3288)
ob_cubo_003.scale = (0.996, 1.284, 3.863)
ob_cubo_004.location = (-9.846, -0.3558, 1.085)
ob_cubo_004.scale = (0.9952, 0.9952, 1.84)
ob_cubo_005.location = (11.78, -0.05903, -1.543)
ob_cubo_005.scale = (2.444, 1.557, 2.753)
ob_cubo_006.location = (-10.94, -17.08, 7.382)
ob_cubo_006.scale = (1.0, 2.099, -0.2663)

# ---- collection membership
col_collection.objects.link(ob_cube)
col_collection_2.objects.link(ob_cubo)
col_collection_2.objects.link(ob_cubo_001)
col_collection_2.objects.link(ob_cubo_002)
col_collection_2.objects.link(ob_cubo_003)
col_collection_2.objects.link(ob_cubo_004)
col_collection_2.objects.link(ob_cubo_005)
col_collection_2.objects.link(ob_cubo_006)

# ---- scene / render settings (as saved in the file)
scene.frame_start = 1; scene.frame_end = 250; scene.frame_set(1)
scene.render.engine = 'BLENDER_EEVEE_NEXT'
scene.render.motion_blur_shutter = 1.0
scene.cycles.use_denoising = False
scene.cycles.samples = 128
scene.cycles.sampling_pattern = 'TABULATED_SOBOL'
scene.cycles.use_adaptive_sampling = False
scene.cycles.use_light_tree = False
scene.view_settings.view_transform = 'Filmic'
bpy.context.view_layer.update()

# ---- added for rendering (the .blend has no active camera and no usable light): camera, sun
cam_auto = bpy.data.cameras.new('AutoCamera')
cam_auto.lens = 50.0
cam_auto.sensor_width = 36.0
cam_auto.clip_end = 1000.0
ob_auto_camera = bpy.data.objects.new('AutoCamera', cam_auto)
scene.collection.objects.link(ob_auto_camera)
ob_auto_camera.location = (51.1206, -63.5938, 42.2987)
ob_auto_camera.rotation_euler = (1.09748, -7.21219e-08, 0.694738)
scene.camera = ob_auto_camera
light_auto_sun = bpy.data.lights.new('AutoSun', 'SUN')
light_auto_sun.energy = 3.0
light_auto_sun.angle = 0.0523599
ob_auto_sun = bpy.data.objects.new('AutoSun', light_auto_sun)
scene.collection.objects.link(ob_auto_sun)
ob_auto_sun.rotation_euler = (0.872665, 0.174533, 0.523599)
bpy.context.view_layer.update()
